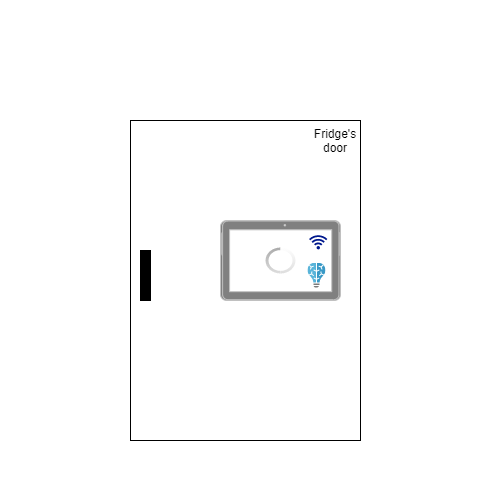

The diagram above was exported from draw.io. Its source (the exported page's mxGraphModel, read from the mxfile embedded in the PNG):
<mxGraphModel dx="1038" dy="532" grid="1" gridSize="10" guides="1" tooltips="1" connect="1" arrows="1" fold="1" page="1" pageScale="1" pageWidth="500" pageHeight="500" math="0" shadow="0">
  <root>
    <mxCell id="0" />
    <mxCell id="1" parent="0" />
    <mxCell id="s5jG1d88GPn80oSMoL_B-3" value="" style="rounded=0;whiteSpace=wrap;html=1;" vertex="1" parent="1">
      <mxGeometry x="130" y="120" width="230" height="320" as="geometry" />
    </mxCell>
    <mxCell id="s5jG1d88GPn80oSMoL_B-4" value="Fridge's door" style="text;html=1;strokeColor=none;fillColor=none;align=center;verticalAlign=middle;whiteSpace=wrap;rounded=0;" vertex="1" parent="1">
      <mxGeometry x="310" y="130" width="50" height="20" as="geometry" />
    </mxCell>
    <mxCell id="s5jG1d88GPn80oSMoL_B-6" value="" style="rounded=0;whiteSpace=wrap;html=1;fillColor=#000000;" vertex="1" parent="1">
      <mxGeometry x="140" y="250" width="10" height="50" as="geometry" />
    </mxCell>
    <mxCell id="s5jG1d88GPn80oSMoL_B-9" value="" style="verticalLabelPosition=bottom;verticalAlign=top;html=1;shadow=0;dashed=0;strokeWidth=1;shape=mxgraph.android.tab2;strokeColor=#c0c0c0;direction=north;fillColor=#808080;" vertex="1" parent="1">
      <mxGeometry x="220" y="220" width="120" height="80" as="geometry" />
    </mxCell>
    <mxCell id="s5jG1d88GPn80oSMoL_B-10" value="" style="verticalLabelPosition=bottom;verticalAlign=top;html=1;shadow=0;dashed=0;strokeWidth=1;shape=mxgraph.android.indeterminateSpinner;fillColor=#808080;" vertex="1" parent="1">
      <mxGeometry x="265" y="247" width="30" height="26" as="geometry" />
    </mxCell>
    <mxCell id="s5jG1d88GPn80oSMoL_B-11" value="" style="aspect=fixed;pointerEvents=1;shadow=0;dashed=0;html=1;strokeColor=none;labelPosition=center;verticalLabelPosition=bottom;verticalAlign=top;align=center;fillColor=#00188D;shape=mxgraph.mscae.enterprise.wireless_connection;rotation=-90;" vertex="1" parent="1">
      <mxGeometry x="310" y="232" width="15.46" height="18.4" as="geometry" />
    </mxCell>
    <mxCell id="s5jG1d88GPn80oSMoL_B-12" value="" style="aspect=fixed;html=1;points=[];align=center;image;fontSize=12;image=img/lib/mscae/Batch_AI.svg;fillColor=#808080;" vertex="1" parent="1">
      <mxGeometry x="307.46" y="262.5" width="18" height="25" as="geometry" />
    </mxCell>
  </root>
</mxGraphModel>